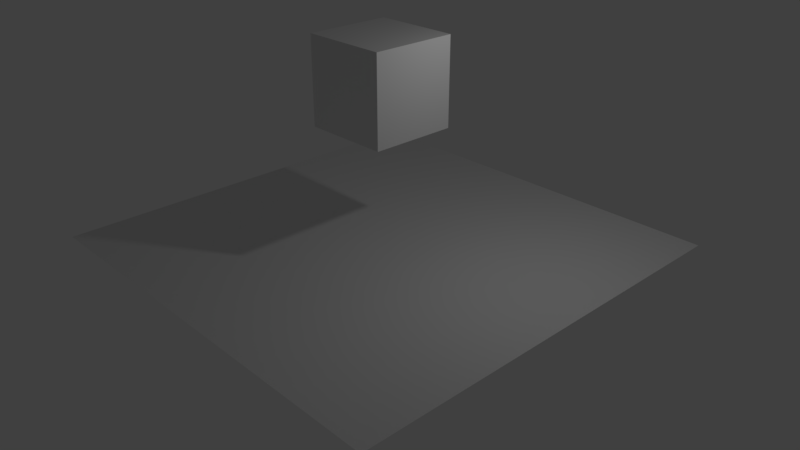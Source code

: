 # Source: ReloadMipmap.blend  (saved by Blender 2.79.5; exported with 4.5.12 LTS)
import bpy
from mathutils import Matrix  # noqa: F401  (used for matrix-valued properties, if any)

bpy.ops.wm.read_factory_settings(use_empty=True)
scene = bpy.context.scene
scene.name = 'Scene'

# ---- collections
col_collection_1 = bpy.data.collections.new('Collection 1'); scene.collection.children.link(col_collection_1)

# ---- materials (node trees are filled in below, after node groups)
mat_material_001 = bpy.data.materials.new('Material.001')
mat_material_001.alpha_threshold = 0.0
mat_material_001.use_transparent_shadow = False
mat_material_001.roughness = 0.5
mat_material = bpy.data.materials.new('Material')
mat_material.alpha_threshold = 0.0
mat_material.use_transparent_shadow = False
mat_material.roughness = 0.5
mat_material.line_color = (0.0, 0.0, 0.0, 1.0)

# ---- material node trees

# ---- world
world_world = bpy.data.worlds.new('World'); scene.world = world_world
world_world.color = (0.05088, 0.05088, 0.05088)
world_world.use_sun_shadow = False
world_world.sun_shadow_jitter_overblur = 0.0

# ---- cameras
cam_camera = bpy.data.cameras.new('Camera')
cam_camera.clip_end = 100.0
cam_camera.lens = 35.0
cam_camera.sensor_width = 32.0
cam_camera.sensor_height = 18.0
cam_camera.ortho_scale = 7.314
cam_camera.dof.focus_distance = 0.0
cam_camera.dof.aperture_fstop = 128.0

# ---- lights
light_lamp = bpy.data.lights.new('Lamp', 'POINT')
light_lamp.transmission_factor = 0.0
light_lamp.cutoff_distance = 30.0
light_lamp.energy = 100.0
light_lamp.shadow_buffer_clip_start = 1.001
light_lamp.shadow_soft_size = 0.1
light_lamp.shadow_maximum_resolution = 0.006
light_lamp.use_absolute_resolution = True

# ---- meshes
me_plane = bpy.data.meshes.new('Plane')
me_plane.from_pydata([(-1.0, -1.0, 0.0), (1.0, -1.0, 0.0), (-1.0, 1.0, 0.0), (1.0, 1.0, 0.0)], [], [(0, 1, 3, 2)])
me_plane.materials.append(mat_material_001)
me_plane.use_remesh_preserve_volume = False
me_plane.use_remesh_preserve_attributes = False
me_plane.use_mirror_vertex_groups = False
me_plane.update()
me_cube = bpy.data.meshes.new('Cube')
me_cube.from_pydata([(1.0, 1.0, -1.0), (1.0, -1.0, -1.0), (-1.0, -1.0, -1.0), (-1.0, 1.0, -1.0), (1.0, 1.0, 1.0), (1.0, -1.0, 1.0), (-1.0, -1.0, 1.0), (-1.0, 1.0, 1.0)], [], [(0, 1, 2, 3), (4, 7, 6, 5), (0, 4, 5, 1), (1, 5, 6, 2), (2, 6, 7, 3), (4, 0, 3, 7)])
me_cube.materials.append(mat_material)
me_cube.use_remesh_preserve_volume = False
me_cube.use_remesh_preserve_attributes = False
me_cube.use_mirror_vertex_groups = False
me_cube.update()

# ---- objects
ob_plane = bpy.data.objects.new('Plane', me_plane)
ob_cube = bpy.data.objects.new('Cube', me_cube)
ob_lamp = bpy.data.objects.new('Lamp', light_lamp)
ob_camera = bpy.data.objects.new('Camera', cam_camera)

# ---- transforms, parenting, visibility, modifiers, constraints
ob_plane.location = (0.0, 0.0, 0.0)
ob_plane.scale = (5.0, 5.0, 5.0)
ob_plane.lineart.crease_threshold = 0.0
ob_cube.location = (0.0, 0.0, 3.721)
ob_cube.lock_rotations_4d = False
ob_cube.empty_display_type = 'ARROWS'
ob_cube.lineart.crease_threshold = 0.0
ob_lamp.location = (4.076, 1.005, 5.904)
ob_lamp.rotation_euler = (0.6503, 0.05522, 1.866)
ob_lamp.lock_rotations_4d = False
ob_lamp.empty_display_type = 'ARROWS'
ob_lamp.color = (0.0, 0.0, 0.0, 0.0)
ob_lamp.lineart.crease_threshold = 0.0
ob_camera.location = (13.02, -11.73, 9.127)
ob_camera.rotation_euler = (1.109, 0.0, 0.8149)
ob_camera.lock_rotations_4d = False
ob_camera.empty_display_type = 'ARROWS'
ob_camera.color = (0.0, 0.0, 0.0, 0.0)
ob_camera.display_type = 'WIRE'
ob_camera.lineart.crease_threshold = 0.0

# ---- collection membership
col_collection_1.objects.link(ob_plane)
col_collection_1.objects.link(ob_cube)
col_collection_1.objects.link(ob_lamp)
col_collection_1.objects.link(ob_camera)

# ---- scene / render settings (as saved in the file)
scene.camera = ob_camera
scene.frame_start = 1; scene.frame_end = 250; scene.frame_set(1)
scene.render.engine = 'BLENDER_EEVEE_NEXT'
scene.render.resolution_percentage = 50
scene.render.dither_intensity = 0.0
scene.cycles.use_denoising = False
scene.cycles.samples = 128
scene.cycles.sampling_pattern = 'TABULATED_SOBOL'
scene.cycles.use_adaptive_sampling = False
scene.cycles.use_light_tree = False
scene.view_settings.view_transform = 'Standard'
bpy.context.view_layer.update()
